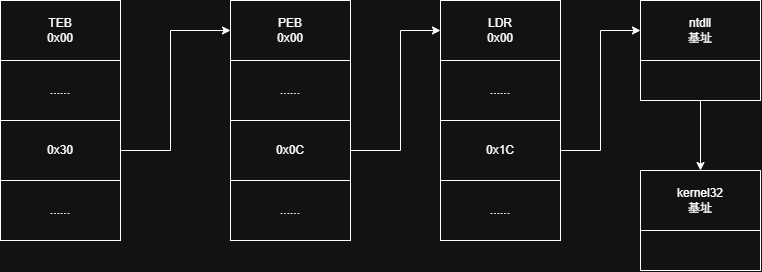

The diagram above was exported from draw.io. Its source (the exported page's mxGraphModel, read from the mxfile embedded in the PNG):
<mxGraphModel dx="801" dy="968" grid="1" gridSize="10" guides="1" tooltips="1" connect="1" arrows="1" fold="1" page="1" pageScale="1" pageWidth="827" pageHeight="1169" math="0" shadow="0">
  <root>
    <mxCell id="0" />
    <mxCell id="1" parent="0" />
    <mxCell id="4bHa4f5GvULGIU-Tfevc-1" parent="1" style="rounded=0;whiteSpace=wrap;html=1;" value="TEB&lt;div&gt;0x00&lt;/div&gt;" vertex="1">
      <mxGeometry height="60" width="120" x="100" y="180" as="geometry" />
    </mxCell>
    <mxCell id="4bHa4f5GvULGIU-Tfevc-2" parent="1" style="rounded=0;whiteSpace=wrap;html=1;" value="......" vertex="1">
      <mxGeometry height="60" width="120" x="100" y="240" as="geometry" />
    </mxCell>
    <mxCell id="4bHa4f5GvULGIU-Tfevc-3" parent="1" style="rounded=0;whiteSpace=wrap;html=1;" value="......" vertex="1">
      <mxGeometry height="60" width="120" x="100" y="360" as="geometry" />
    </mxCell>
    <mxCell id="4bHa4f5GvULGIU-Tfevc-7" edge="1" parent="1" source="4bHa4f5GvULGIU-Tfevc-4" style="edgeStyle=orthogonalEdgeStyle;rounded=0;orthogonalLoop=1;jettySize=auto;html=1;" target="4bHa4f5GvULGIU-Tfevc-6" value="">
      <mxGeometry relative="1" as="geometry">
        <Array as="points">
          <mxPoint x="270" y="330" />
          <mxPoint x="270" y="210" />
        </Array>
      </mxGeometry>
    </mxCell>
    <mxCell id="4bHa4f5GvULGIU-Tfevc-4" parent="1" style="rounded=0;whiteSpace=wrap;html=1;" value="0x30" vertex="1">
      <mxGeometry height="60" width="120" x="100" y="300" as="geometry" />
    </mxCell>
    <mxCell id="4bHa4f5GvULGIU-Tfevc-6" parent="1" style="whiteSpace=wrap;html=1;rounded=0;" value="PEB&lt;div&gt;0x00&lt;/div&gt;" vertex="1">
      <mxGeometry height="60" width="120" x="330" y="180" as="geometry" />
    </mxCell>
    <mxCell id="4bHa4f5GvULGIU-Tfevc-8" parent="1" style="rounded=0;whiteSpace=wrap;html=1;" value="......" vertex="1">
      <mxGeometry height="60" width="120" x="330" y="240" as="geometry" />
    </mxCell>
    <mxCell id="4bHa4f5GvULGIU-Tfevc-12" edge="1" parent="1" source="4bHa4f5GvULGIU-Tfevc-9" style="edgeStyle=orthogonalEdgeStyle;rounded=0;orthogonalLoop=1;jettySize=auto;html=1;" target="4bHa4f5GvULGIU-Tfevc-11" value="">
      <mxGeometry relative="1" as="geometry">
        <Array as="points">
          <mxPoint x="500" y="330" />
          <mxPoint x="500" y="210" />
        </Array>
      </mxGeometry>
    </mxCell>
    <mxCell id="4bHa4f5GvULGIU-Tfevc-9" parent="1" style="rounded=0;whiteSpace=wrap;html=1;" value="0x0C" vertex="1">
      <mxGeometry height="60" width="120" x="330" y="300" as="geometry" />
    </mxCell>
    <mxCell id="4bHa4f5GvULGIU-Tfevc-10" parent="1" style="rounded=0;whiteSpace=wrap;html=1;" value="......" vertex="1">
      <mxGeometry height="60" width="120" x="330" y="360" as="geometry" />
    </mxCell>
    <mxCell id="4bHa4f5GvULGIU-Tfevc-11" parent="1" style="whiteSpace=wrap;html=1;rounded=0;" value="LDR&lt;div&gt;0x00&lt;/div&gt;" vertex="1">
      <mxGeometry height="60" width="120" x="540" y="180" as="geometry" />
    </mxCell>
    <mxCell id="4bHa4f5GvULGIU-Tfevc-13" parent="1" style="rounded=0;whiteSpace=wrap;html=1;" value="......" vertex="1">
      <mxGeometry height="60" width="120" x="540" y="240" as="geometry" />
    </mxCell>
    <mxCell id="4bHa4f5GvULGIU-Tfevc-14" parent="1" style="rounded=0;whiteSpace=wrap;html=1;" value="......" vertex="1">
      <mxGeometry height="60" width="120" x="540" y="360" as="geometry" />
    </mxCell>
    <mxCell id="4bHa4f5GvULGIU-Tfevc-17" edge="1" parent="1" source="4bHa4f5GvULGIU-Tfevc-15" style="edgeStyle=orthogonalEdgeStyle;rounded=0;orthogonalLoop=1;jettySize=auto;html=1;" target="4bHa4f5GvULGIU-Tfevc-16" value="">
      <mxGeometry relative="1" as="geometry">
        <Array as="points">
          <mxPoint x="700" y="330" />
          <mxPoint x="700" y="210" />
        </Array>
      </mxGeometry>
    </mxCell>
    <mxCell id="4bHa4f5GvULGIU-Tfevc-15" parent="1" style="rounded=0;whiteSpace=wrap;html=1;" value="0x1C" vertex="1">
      <mxGeometry height="60" width="120" x="540" y="300" as="geometry" />
    </mxCell>
    <mxCell id="4bHa4f5GvULGIU-Tfevc-16" parent="1" style="whiteSpace=wrap;html=1;rounded=0;" value="ntdll&lt;div&gt;基址&lt;/div&gt;" vertex="1">
      <mxGeometry height="60" width="120" x="740" y="180" as="geometry" />
    </mxCell>
    <mxCell id="4bHa4f5GvULGIU-Tfevc-20" edge="1" parent="1" source="4bHa4f5GvULGIU-Tfevc-18" style="edgeStyle=orthogonalEdgeStyle;rounded=0;orthogonalLoop=1;jettySize=auto;html=1;" target="4bHa4f5GvULGIU-Tfevc-19" value="">
      <mxGeometry relative="1" as="geometry" />
    </mxCell>
    <mxCell id="4bHa4f5GvULGIU-Tfevc-18" parent="1" style="whiteSpace=wrap;html=1;rounded=0;" value="" vertex="1">
      <mxGeometry height="40" width="120" x="740" y="240" as="geometry" />
    </mxCell>
    <mxCell id="4bHa4f5GvULGIU-Tfevc-19" parent="1" style="whiteSpace=wrap;html=1;rounded=0;" value="kernel32&lt;div&gt;基址&lt;/div&gt;" vertex="1">
      <mxGeometry height="60" width="120" x="740" y="350" as="geometry" />
    </mxCell>
    <mxCell id="4bHa4f5GvULGIU-Tfevc-21" parent="1" style="whiteSpace=wrap;html=1;rounded=0;" value="" vertex="1">
      <mxGeometry height="40" width="120" x="740" y="410" as="geometry" />
    </mxCell>
  </root>
</mxGraphModel>